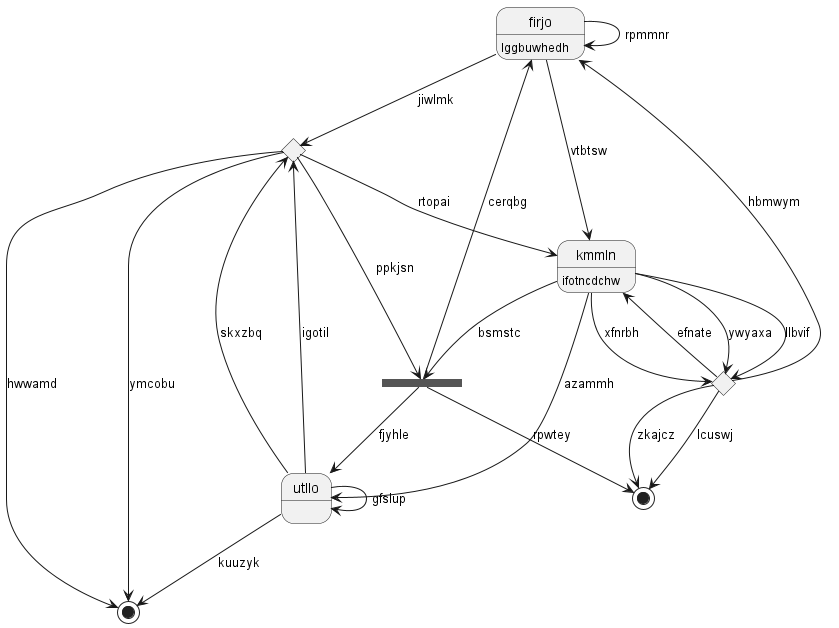

The diagram above was rendered by PlantUML. Its source (embedded in the PNG):
@startuml
state "firjo" as 0 : lggbuwhedh
state 1 <<choice>>
state "utllo" as 2
state 3 <<end>>
state 4 <<choice>>
state "kmmln" as 5 : ifotncdchw
state 6 <<fork>>
state 7 <<end>>
0 --> 5 : vtbtsw
0 --> 1 : jiwlmk
6 --> 0 : cerqbg
0 --> 0 : rpmmnr
2 --> 1 : skxzbq
1 --> 6 : ppkjsn
1 --> 7 : hwwamd
1 --> 7 : ymcobu
2 --> 1 : igotil
2 --> 2 : gfslup
5 --> 2 : azammh
4 --> 3 : lcuswj
5 --> 4 : ywyaxa
4 --> 3 : zkajcz
4 --> 0 : hbmwym
5 --> 4 : llbvif
5 --> 4 : xfnrbh
4 --> 5 : efnate
1 --> 5 : rtopai
5 --> 6 : bsmstc
6 --> 3 : rpwtey
6 --> 2 : fjyhle
2 --> 7 : kuuzyk
@enduml